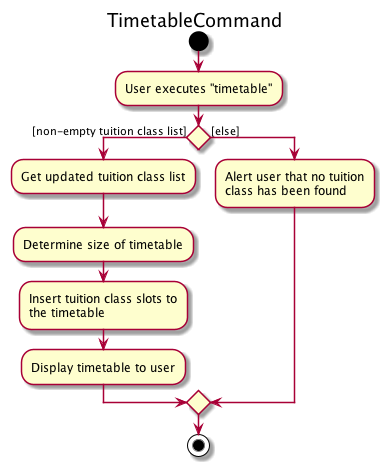

The diagram above was rendered by PlantUML. Its source (embedded in the PNG):
@startuml

title TimetableCommand

start
:User executes "timetable";

if () then ([non-empty tuition class list])
    :Get updated tuition class list;
    :Determine size of timetable;
    :Insert tuition class slots to
    the timetable;
    :Display timetable to user;
else ([else])
    :Alert user that no tuition
    class has been found;

endif
stop
@enduml